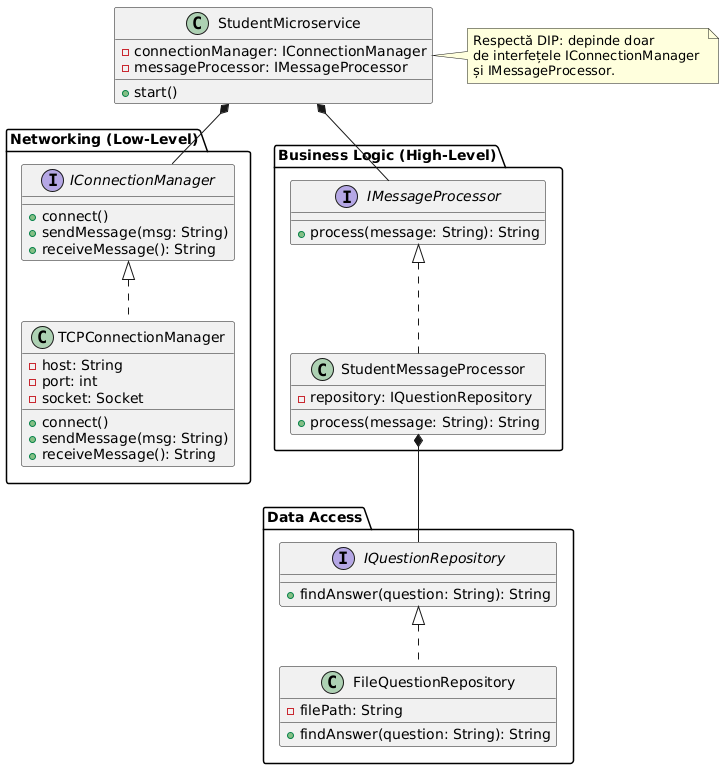

The diagram above was rendered by PlantUML. Its source (embedded in the PNG):
@startuml
package "Networking (Low-Level)" {
  interface IConnectionManager {
    + connect()
    + sendMessage(msg: String)
    + receiveMessage(): String
  }

  class TCPConnectionManager implements IConnectionManager {
    - host: String
    - port: int
    - socket: Socket
    + connect()
    + sendMessage(msg: String)
    + receiveMessage(): String
  }
}

package "Business Logic (High-Level)" {
  interface IMessageProcessor {
    + process(message: String): String
  }

  class StudentMessageProcessor implements IMessageProcessor {
    - repository: IQuestionRepository
    + process(message: String): String
  }
}

package "Data Access" {
  interface IQuestionRepository {
    + findAnswer(question: String): String
  }

  class FileQuestionRepository implements IQuestionRepository {
    - filePath: String
    + findAnswer(question: String): String
  }
}

class StudentMicroservice {
  - connectionManager: IConnectionManager
  - messageProcessor: IMessageProcessor
  + start()
}

StudentMicroservice *-- IConnectionManager
StudentMicroservice *-- IMessageProcessor
StudentMessageProcessor *-- IQuestionRepository

note right of StudentMicroservice
  Respectă DIP: depinde doar 
  de interfețele IConnectionManager 
  și IMessageProcessor.
end note
@enduml